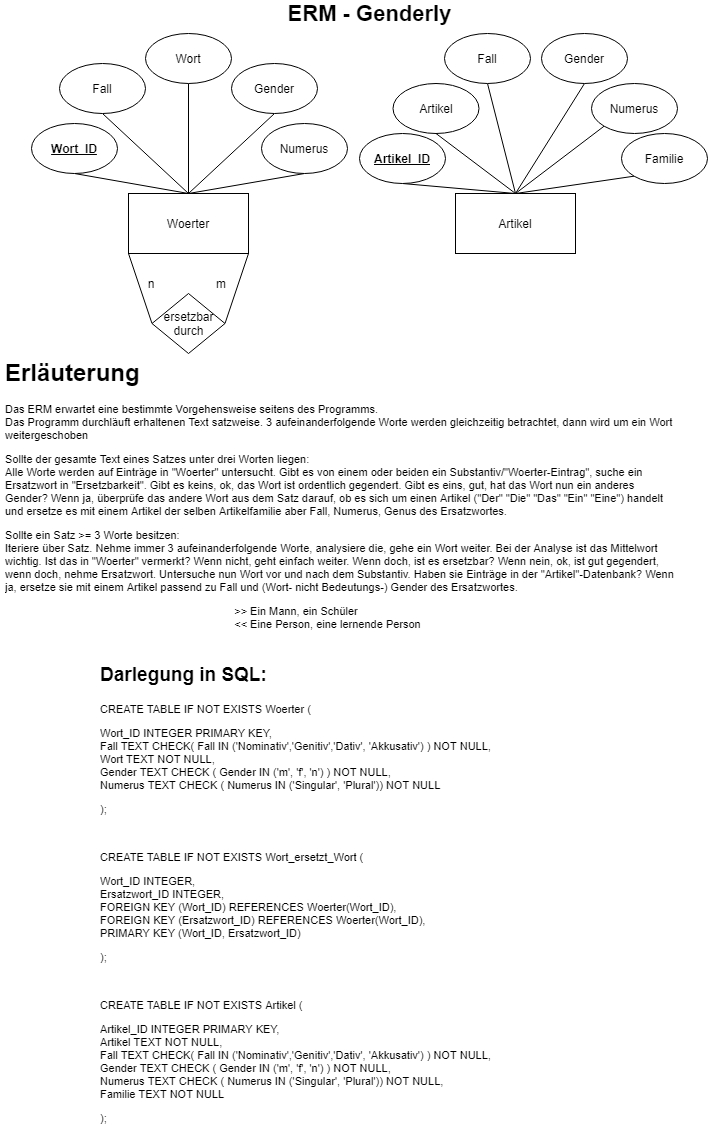

The diagram above was exported from draw.io. Its source (the exported page's mxGraphModel, read from the mxfile embedded in the PNG):
<mxGraphModel dx="1422" dy="774" grid="1" gridSize="10" guides="1" tooltips="1" connect="1" arrows="1" fold="1" page="1" pageScale="1" pageWidth="827" pageHeight="1169" math="0" shadow="0">
  <root>
    <mxCell id="0" />
    <mxCell id="1" parent="0" />
    <mxCell id="n0L22RQlqnamAEwArv4B-9" style="rounded=0;orthogonalLoop=1;jettySize=auto;html=1;exitX=1;exitY=1;exitDx=0;exitDy=0;entryX=1;entryY=0.5;entryDx=0;entryDy=0;endArrow=none;endFill=0;" parent="1" source="n0L22RQlqnamAEwArv4B-1" target="n0L22RQlqnamAEwArv4B-8" edge="1">
      <mxGeometry relative="1" as="geometry" />
    </mxCell>
    <mxCell id="X5zRrvR7BBOP7ii3PhLs-3" style="rounded=0;orthogonalLoop=1;jettySize=auto;html=1;exitX=0.5;exitY=0;exitDx=0;exitDy=0;entryX=0.5;entryY=1;entryDx=0;entryDy=0;endArrow=none;endFill=0;" parent="1" source="n0L22RQlqnamAEwArv4B-1" target="n0L22RQlqnamAEwArv4B-2" edge="1">
      <mxGeometry relative="1" as="geometry" />
    </mxCell>
    <mxCell id="X5zRrvR7BBOP7ii3PhLs-4" style="rounded=0;orthogonalLoop=1;jettySize=auto;html=1;exitX=0.5;exitY=0;exitDx=0;exitDy=0;entryX=0.5;entryY=1;entryDx=0;entryDy=0;endArrow=none;endFill=0;" parent="1" source="n0L22RQlqnamAEwArv4B-1" target="n0L22RQlqnamAEwArv4B-4" edge="1">
      <mxGeometry relative="1" as="geometry" />
    </mxCell>
    <mxCell id="6NVuBAC_oD-xScamlaiz-2" style="rounded=0;orthogonalLoop=1;jettySize=auto;html=1;exitX=0.5;exitY=0;exitDx=0;exitDy=0;entryX=0.5;entryY=1;entryDx=0;entryDy=0;endArrow=none;endFill=0;" parent="1" source="n0L22RQlqnamAEwArv4B-1" target="6NVuBAC_oD-xScamlaiz-1" edge="1">
      <mxGeometry relative="1" as="geometry" />
    </mxCell>
    <mxCell id="n0L22RQlqnamAEwArv4B-1" value="Woerter" style="rounded=0;whiteSpace=wrap;html=1;" parent="1" vertex="1">
      <mxGeometry x="200" y="200" width="120" height="60" as="geometry" />
    </mxCell>
    <mxCell id="n0L22RQlqnamAEwArv4B-2" value="Gender" style="ellipse;whiteSpace=wrap;html=1;" parent="1" vertex="1">
      <mxGeometry x="303" y="70" width="86" height="50" as="geometry" />
    </mxCell>
    <mxCell id="n0L22RQlqnamAEwArv4B-4" value="Fall" style="ellipse;whiteSpace=wrap;html=1;" parent="1" vertex="1">
      <mxGeometry x="131" y="70" width="86" height="50" as="geometry" />
    </mxCell>
    <mxCell id="n0L22RQlqnamAEwArv4B-10" style="rounded=0;orthogonalLoop=1;jettySize=auto;html=1;entryX=0;entryY=0.5;entryDx=0;entryDy=0;endArrow=none;endFill=0;exitX=0;exitY=1;exitDx=0;exitDy=0;" parent="1" source="n0L22RQlqnamAEwArv4B-1" target="n0L22RQlqnamAEwArv4B-8" edge="1">
      <mxGeometry relative="1" as="geometry">
        <mxPoint x="113" y="390" as="sourcePoint" />
        <mxPoint x="260" y="420" as="targetPoint" />
      </mxGeometry>
    </mxCell>
    <mxCell id="n0L22RQlqnamAEwArv4B-8" value="ersetzbar durch" style="rhombus;whiteSpace=wrap;html=1;" parent="1" vertex="1">
      <mxGeometry x="223.5" y="300" width="73" height="60" as="geometry" />
    </mxCell>
    <mxCell id="X5zRrvR7BBOP7ii3PhLs-22" style="edgeStyle=none;rounded=0;orthogonalLoop=1;jettySize=auto;html=1;exitX=0.5;exitY=0;exitDx=0;exitDy=0;entryX=0.5;entryY=1;entryDx=0;entryDy=0;endArrow=none;endFill=0;" parent="1" source="n0L22RQlqnamAEwArv4B-11" target="X5zRrvR7BBOP7ii3PhLs-21" edge="1">
      <mxGeometry relative="1" as="geometry" />
    </mxCell>
    <mxCell id="6NVuBAC_oD-xScamlaiz-5" style="edgeStyle=none;rounded=0;orthogonalLoop=1;jettySize=auto;html=1;exitX=0.5;exitY=0;exitDx=0;exitDy=0;entryX=0;entryY=1;entryDx=0;entryDy=0;endArrow=none;endFill=0;" parent="1" source="n0L22RQlqnamAEwArv4B-11" target="6NVuBAC_oD-xScamlaiz-3" edge="1">
      <mxGeometry relative="1" as="geometry" />
    </mxCell>
    <mxCell id="6NVuBAC_oD-xScamlaiz-6" style="edgeStyle=none;rounded=0;orthogonalLoop=1;jettySize=auto;html=1;exitX=0.5;exitY=0;exitDx=0;exitDy=0;entryX=0;entryY=1;entryDx=0;entryDy=0;endArrow=none;endFill=0;" parent="1" source="n0L22RQlqnamAEwArv4B-11" target="6NVuBAC_oD-xScamlaiz-4" edge="1">
      <mxGeometry relative="1" as="geometry" />
    </mxCell>
    <mxCell id="n0L22RQlqnamAEwArv4B-11" value="Artikel" style="rounded=0;whiteSpace=wrap;html=1;" parent="1" vertex="1">
      <mxGeometry x="527" y="200" width="120" height="60" as="geometry" />
    </mxCell>
    <mxCell id="X5zRrvR7BBOP7ii3PhLs-6" style="edgeStyle=none;rounded=0;orthogonalLoop=1;jettySize=auto;html=1;exitX=0.5;exitY=1;exitDx=0;exitDy=0;entryX=0.5;entryY=0;entryDx=0;entryDy=0;endArrow=none;endFill=0;" parent="1" source="X5zRrvR7BBOP7ii3PhLs-1" target="n0L22RQlqnamAEwArv4B-11" edge="1">
      <mxGeometry relative="1" as="geometry" />
    </mxCell>
    <mxCell id="X5zRrvR7BBOP7ii3PhLs-1" value="Gender" style="ellipse;whiteSpace=wrap;html=1;" parent="1" vertex="1">
      <mxGeometry x="613" y="40" width="86" height="50" as="geometry" />
    </mxCell>
    <mxCell id="X5zRrvR7BBOP7ii3PhLs-5" style="edgeStyle=none;rounded=0;orthogonalLoop=1;jettySize=auto;html=1;exitX=0.5;exitY=1;exitDx=0;exitDy=0;endArrow=none;endFill=0;entryX=0.5;entryY=0;entryDx=0;entryDy=0;" parent="1" source="X5zRrvR7BBOP7ii3PhLs-2" target="n0L22RQlqnamAEwArv4B-11" edge="1">
      <mxGeometry relative="1" as="geometry">
        <mxPoint x="590" y="150" as="targetPoint" />
      </mxGeometry>
    </mxCell>
    <mxCell id="X5zRrvR7BBOP7ii3PhLs-2" value="Fall" style="ellipse;whiteSpace=wrap;html=1;" parent="1" vertex="1">
      <mxGeometry x="516" y="40" width="86" height="50" as="geometry" />
    </mxCell>
    <mxCell id="X5zRrvR7BBOP7ii3PhLs-8" value="m" style="text;html=1;strokeColor=none;fillColor=none;align=center;verticalAlign=middle;whiteSpace=wrap;rounded=0;" parent="1" vertex="1">
      <mxGeometry x="273" y="280" width="40" height="20" as="geometry" />
    </mxCell>
    <mxCell id="X5zRrvR7BBOP7ii3PhLs-9" value="n" style="text;html=1;strokeColor=none;fillColor=none;align=center;verticalAlign=middle;whiteSpace=wrap;rounded=0;" parent="1" vertex="1">
      <mxGeometry x="203" y="280" width="40" height="20" as="geometry" />
    </mxCell>
    <mxCell id="X5zRrvR7BBOP7ii3PhLs-11" style="edgeStyle=none;rounded=0;orthogonalLoop=1;jettySize=auto;html=1;exitX=0.5;exitY=1;exitDx=0;exitDy=0;entryX=0.5;entryY=0;entryDx=0;entryDy=0;endArrow=none;endFill=0;" parent="1" source="X5zRrvR7BBOP7ii3PhLs-10" target="n0L22RQlqnamAEwArv4B-1" edge="1">
      <mxGeometry relative="1" as="geometry" />
    </mxCell>
    <mxCell id="X5zRrvR7BBOP7ii3PhLs-10" value="Wort" style="ellipse;whiteSpace=wrap;html=1;fontStyle=0" parent="1" vertex="1">
      <mxGeometry x="217" y="40" width="86" height="50" as="geometry" />
    </mxCell>
    <mxCell id="X5zRrvR7BBOP7ii3PhLs-15" style="edgeStyle=none;rounded=0;orthogonalLoop=1;jettySize=auto;html=1;exitX=0.5;exitY=1;exitDx=0;exitDy=0;entryX=0.5;entryY=0;entryDx=0;entryDy=0;endArrow=none;endFill=0;" parent="1" source="X5zRrvR7BBOP7ii3PhLs-14" target="n0L22RQlqnamAEwArv4B-1" edge="1">
      <mxGeometry relative="1" as="geometry" />
    </mxCell>
    <mxCell id="X5zRrvR7BBOP7ii3PhLs-14" value="Wort_ID" style="ellipse;whiteSpace=wrap;html=1;fontStyle=5" parent="1" vertex="1">
      <mxGeometry x="103" y="130" width="86" height="50" as="geometry" />
    </mxCell>
    <mxCell id="X5zRrvR7BBOP7ii3PhLs-21" value="Artikel_ID" style="ellipse;whiteSpace=wrap;html=1;fontStyle=5" parent="1" vertex="1">
      <mxGeometry x="431" y="140" width="86" height="50" as="geometry" />
    </mxCell>
    <mxCell id="X5zRrvR7BBOP7ii3PhLs-26" style="edgeStyle=none;rounded=0;orthogonalLoop=1;jettySize=auto;html=1;exitX=0.5;exitY=1;exitDx=0;exitDy=0;entryX=0.5;entryY=0;entryDx=0;entryDy=0;endArrow=none;endFill=0;" parent="1" source="X5zRrvR7BBOP7ii3PhLs-25" target="n0L22RQlqnamAEwArv4B-11" edge="1">
      <mxGeometry relative="1" as="geometry" />
    </mxCell>
    <mxCell id="X5zRrvR7BBOP7ii3PhLs-25" value="Artikel" style="ellipse;whiteSpace=wrap;html=1;" parent="1" vertex="1">
      <mxGeometry x="464.5" y="90" width="86" height="50" as="geometry" />
    </mxCell>
    <mxCell id="X5zRrvR7BBOP7ii3PhLs-27" value="&lt;h1&gt;Erläuterung&lt;/h1&gt;&lt;p style=&quot;font-size: 11px&quot;&gt;&lt;font style=&quot;font-size: 11px&quot;&gt;Das ERM erwartet eine bestimmte Vorgehensweise seitens des Programms.&lt;br&gt;Das Programm durchläuft erhaltenen Text satzweise. 3 aufeinanderfolgende Worte werden gleichzeitig betrachtet, dann wird um ein Wort weitergeschoben&lt;/font&gt;&lt;/p&gt;&lt;p style=&quot;font-size: 11px&quot;&gt;&lt;font style=&quot;font-size: 11px&quot;&gt;Sollte der gesamte Text eines Satzes unter drei Worten liegen:&lt;br&gt;Alle Worte werden auf Einträge in &quot;Woerter&quot; untersucht. Gibt es von einem oder beiden ein Substantiv/&quot;Woerter-Eintrag&quot;, suche ein Ersatzwort in &quot;Ersetzbarkeit&quot;. Gibt es keins, ok, das Wort ist ordentlich gegendert. Gibt es eins, gut, hat das Wort nun ein anderes Gender? Wenn ja, überprüfe das andere Wort aus dem Satz darauf, ob es sich um einen Artikel (&quot;Der&quot; &quot;Die&quot; &quot;Das&quot; &quot;Ein&quot; &quot;Eine&quot;) handelt und ersetze es mit einem Artikel der selben Artikelfamilie aber Fall, Numerus, Genus des Ersatzwortes.&lt;/font&gt;&lt;/p&gt;&lt;p style=&quot;font-size: 11px&quot;&gt;&lt;font style=&quot;font-size: 11px&quot;&gt;Sollte ein Satz &amp;gt;= 3 Worte besitzen:&lt;br&gt;Iteriere über Satz. Nehme immer 3 aufeinanderfolgende Worte, analysiere die, gehe ein Wort weiter. Bei der Analyse ist das Mittelwort wichtig. Ist das in &quot;Woerter&quot; vermerkt? Wenn nicht, geht einfach weiter. Wenn doch, ist es ersetzbar? Wenn nein, ok, ist gut gegendert, wenn doch, nehme Ersatzwort. Untersuche nun Wort vor und nach dem Substantiv. Haben sie Einträge in der &quot;Artikel&quot;-Datenbank? Wenn ja, ersetze sie mit einem Artikel passend zu Fall und (Wort- nicht Bedeutungs-) Gender des Ersatzwortes.&lt;/font&gt;&lt;/p&gt;&lt;p style=&quot;font-size: 11px&quot;&gt;&lt;font style=&quot;font-size: 11px&quot;&gt;&amp;nbsp; &amp;nbsp; &amp;nbsp; &amp;nbsp; &amp;nbsp; &amp;nbsp; &amp;nbsp; &amp;nbsp; &amp;nbsp; &amp;nbsp; &amp;nbsp; &amp;nbsp; &amp;nbsp; &amp;nbsp; &amp;nbsp; &amp;nbsp; &amp;nbsp; &amp;nbsp; &amp;nbsp; &amp;nbsp; &amp;nbsp; &amp;nbsp; &amp;nbsp; &amp;nbsp; &amp;nbsp; &amp;nbsp; &amp;nbsp; &amp;nbsp; &amp;nbsp; &amp;nbsp; &amp;nbsp; &amp;nbsp; &amp;nbsp; &amp;nbsp; &amp;nbsp; &amp;nbsp; &amp;nbsp; &amp;nbsp;&amp;gt;&amp;gt; Ein Mann, ein Schüler&lt;br&gt;&amp;nbsp; &amp;nbsp; &amp;nbsp; &amp;nbsp; &amp;nbsp; &amp;nbsp; &amp;nbsp; &amp;nbsp; &amp;nbsp; &amp;nbsp; &amp;nbsp; &amp;nbsp; &amp;nbsp; &amp;nbsp; &amp;nbsp; &amp;nbsp; &amp;nbsp; &amp;nbsp; &amp;nbsp; &amp;nbsp; &amp;nbsp; &amp;nbsp; &amp;nbsp; &amp;nbsp; &amp;nbsp; &amp;nbsp; &amp;nbsp; &amp;nbsp; &amp;nbsp; &amp;nbsp; &amp;nbsp; &amp;nbsp; &amp;nbsp; &amp;nbsp; &amp;nbsp; &amp;nbsp; &amp;nbsp; &amp;nbsp;&amp;lt;&amp;lt; Eine Person, eine lernende Person&lt;/font&gt;&lt;/p&gt;" style="text;html=1;strokeColor=none;fillColor=none;spacing=5;spacingTop=-20;whiteSpace=wrap;overflow=hidden;rounded=0;" parent="1" vertex="1">
      <mxGeometry x="72" y="360" width="683" height="335" as="geometry" />
    </mxCell>
    <mxCell id="X5zRrvR7BBOP7ii3PhLs-28" value="ERM - Genderly" style="text;html=1;strokeColor=none;fillColor=none;align=center;verticalAlign=middle;whiteSpace=wrap;rounded=0;fontSize=22;fontStyle=1" parent="1" vertex="1">
      <mxGeometry x="355.5" y="10" width="171" height="20" as="geometry" />
    </mxCell>
    <mxCell id="yfO-ypIdUSM9S43mZrqa-1" value="&lt;h1&gt;&lt;font style=&quot;font-size: 19px&quot;&gt;Darlegung in SQL:&lt;/font&gt;&lt;/h1&gt;&lt;h1 style=&quot;font-size: 11px&quot;&gt;&lt;font style=&quot;font-size: 11px&quot;&gt;&lt;span style=&quot;font-weight: normal&quot;&gt;CREATE TABLE IF NOT EXISTS Woerter (&lt;/span&gt;&lt;br&gt;&lt;/font&gt;&lt;/h1&gt;&lt;p style=&quot;font-size: 11px&quot;&gt;&lt;font style=&quot;font-size: 11px&quot;&gt;&lt;span&gt;&#09;&lt;/span&gt;&lt;span&gt;&#09;&lt;/span&gt;Wort_ID INTEGER PRIMARY KEY,&lt;br&gt;&lt;span&gt;&lt;span&gt;&#09;&lt;/span&gt;Fall TEXT CHECK( Fall IN ('Nominativ','Genitiv','Dativ', 'Akkusativ') ) NOT NULL,&lt;br&gt;&lt;/span&gt;&lt;span&gt;&lt;span&gt;&#09;&lt;/span&gt;Wort TEXT NOT NULL,&lt;br&gt;&lt;/span&gt;&lt;span&gt;&lt;span&gt;&#09;&lt;/span&gt;Gender TEXT CHECK ( Gender IN ('m', 'f', 'n') ) NOT NULL,&lt;br&gt;Numerus TEXT CHECK ( Numerus IN ('Singular', 'Plural')) NOT NULL&lt;/span&gt;&lt;/font&gt;&lt;/p&gt;&lt;p style=&quot;font-size: 11px&quot;&gt;&lt;font style=&quot;font-size: 11px&quot;&gt;);&lt;/font&gt;&lt;/p&gt;&lt;p style=&quot;font-size: 11px&quot;&gt;&lt;font style=&quot;font-size: 11px&quot;&gt;&lt;br&gt;&lt;/font&gt;&lt;/p&gt;&lt;p style=&quot;font-size: 11px&quot;&gt;&lt;font style=&quot;font-size: 11px&quot;&gt;CREATE TABLE IF NOT EXISTS Wort_ersetzt_Wort (&lt;/font&gt;&lt;/p&gt;&lt;p style=&quot;font-size: 11px&quot;&gt;&lt;font style=&quot;font-size: 11px&quot;&gt;&lt;span&gt;&#09;&lt;/span&gt;&lt;span&gt;&#09;&lt;/span&gt;Wort_ID INTEGER,&lt;br&gt;&lt;span&gt;&lt;span&gt;&#09;&lt;/span&gt;Ersatzwort_ID INTEGER,&lt;br&gt;&lt;/span&gt;&lt;span&gt;&lt;span&gt;&#09;&lt;/span&gt;FOREIGN KEY (Wort_ID) REFERENCES Woerter(Wort_ID),&lt;br&gt;&lt;/span&gt;&lt;span&gt;&lt;span&gt;&#09;&lt;/span&gt;FOREIGN KEY (Ersatzwort_ID) REFERENCES Woerter(Wort_ID),&lt;br&gt;&lt;/span&gt;&lt;span&gt;&lt;span&gt;&#09;&lt;/span&gt;PRIMARY KEY (Wort_ID, Ersatzwort_ID)&lt;/span&gt;&lt;/font&gt;&lt;/p&gt;&lt;p style=&quot;font-size: 11px&quot;&gt;&lt;font style=&quot;font-size: 11px&quot;&gt;);&lt;/font&gt;&lt;/p&gt;&lt;p style=&quot;font-size: 11px&quot;&gt;&lt;font style=&quot;font-size: 11px&quot;&gt;&lt;br&gt;&lt;/font&gt;&lt;/p&gt;&lt;p style=&quot;font-size: 11px&quot;&gt;&lt;font style=&quot;font-size: 11px&quot;&gt;CREATE TABLE IF NOT EXISTS Artikel (&lt;/font&gt;&lt;/p&gt;&lt;p style=&quot;font-size: 11px&quot;&gt;&lt;font style=&quot;font-size: 11px&quot;&gt;&lt;span&gt;&lt;span&gt;&#09;&lt;/span&gt;Artikel_ID INTEGER PRIMARY KEY,&lt;br&gt;&lt;/span&gt;&lt;span&gt;&#09;&lt;/span&gt;Artikel TEXT NOT NULL,&lt;br&gt;&lt;span&gt;Fall TEXT CHECK( Fall IN ('Nominativ','Genitiv','Dativ', 'Akkusativ') ) NOT NULL,&lt;br&gt;&lt;/span&gt;&lt;span&gt;Gender TEXT CHECK ( Gender IN ('m', 'f', 'n') ) NOT NULL,&lt;br&gt;&lt;/span&gt;Numerus TEXT CHECK ( Numerus IN ('Singular', 'Plural')) NOT NULL,&lt;br&gt;&lt;span&gt;Familie TEXT NOT NULL&lt;/span&gt;&lt;/font&gt;&lt;/p&gt;&lt;p style=&quot;font-size: 11px&quot;&gt;&lt;font style=&quot;font-size: 11px&quot;&gt;);&lt;/font&gt;&lt;/p&gt;" style="text;html=1;strokeColor=none;fillColor=none;spacing=5;spacingTop=-20;whiteSpace=wrap;overflow=hidden;rounded=0;" parent="1" vertex="1">
      <mxGeometry x="167" y="660" width="493" height="490" as="geometry" />
    </mxCell>
    <mxCell id="6NVuBAC_oD-xScamlaiz-1" value="Numerus" style="ellipse;whiteSpace=wrap;html=1;" parent="1" vertex="1">
      <mxGeometry x="333" y="130" width="86" height="50" as="geometry" />
    </mxCell>
    <mxCell id="6NVuBAC_oD-xScamlaiz-3" value="Numerus" style="ellipse;whiteSpace=wrap;html=1;" parent="1" vertex="1">
      <mxGeometry x="663" y="90" width="86" height="50" as="geometry" />
    </mxCell>
    <mxCell id="6NVuBAC_oD-xScamlaiz-4" value="Familie" style="ellipse;whiteSpace=wrap;html=1;" parent="1" vertex="1">
      <mxGeometry x="693" y="140" width="86" height="50" as="geometry" />
    </mxCell>
  </root>
</mxGraphModel>